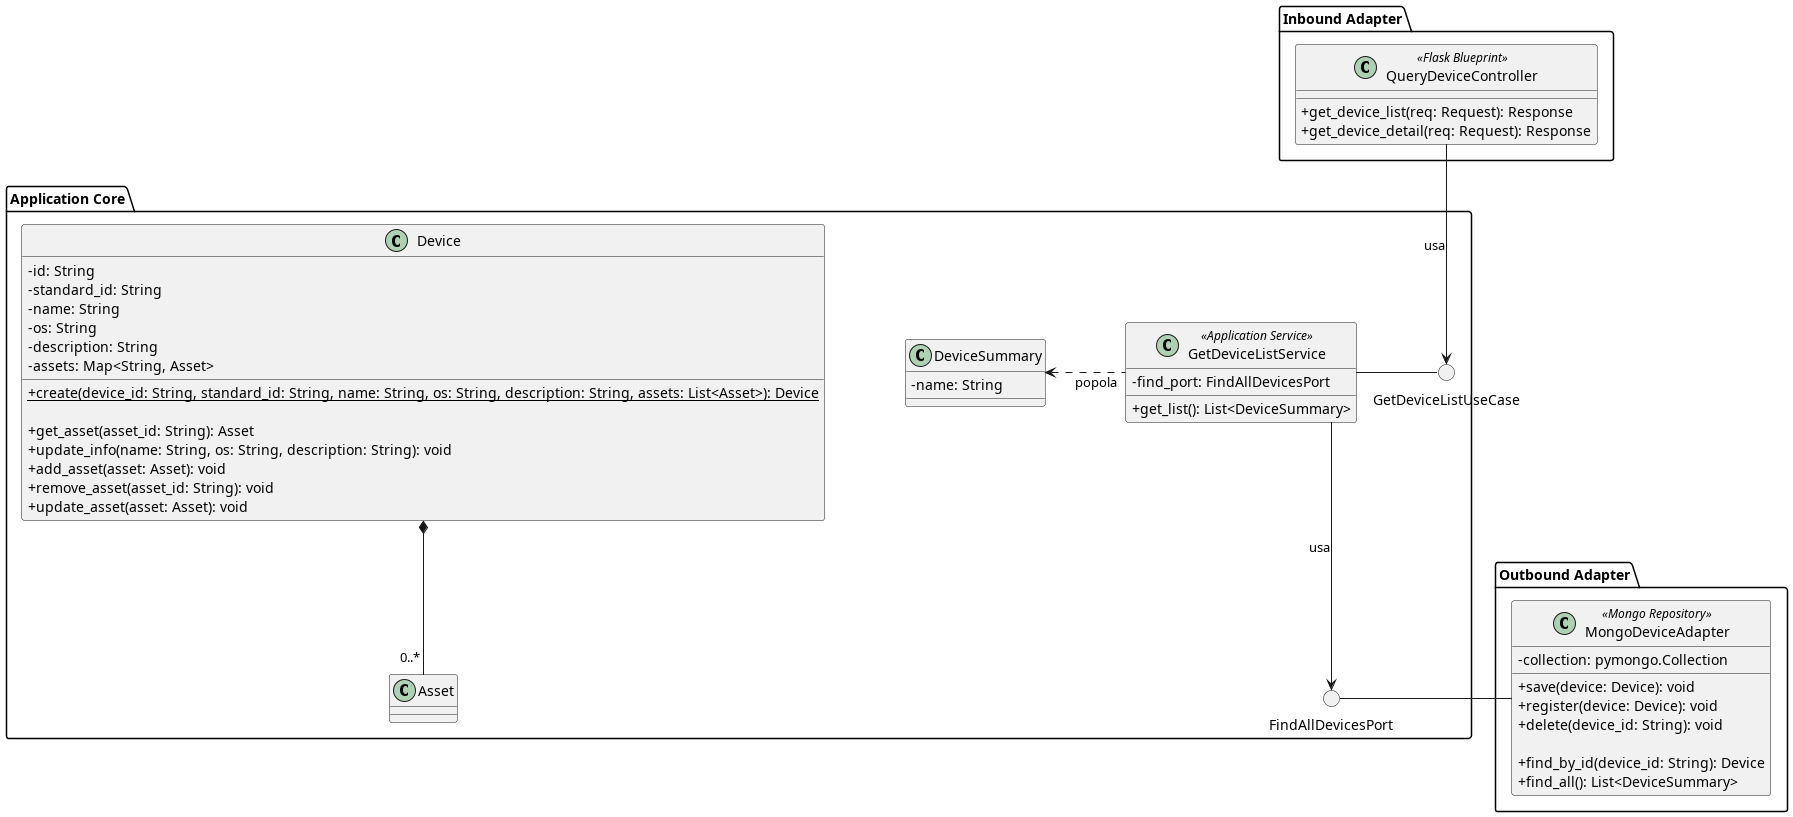

The diagram above was rendered by PlantUML. Its source (embedded in the PNG):
@startuml GetDeviceList
skinparam linetype ortho
skinparam nodesep 80
skinparam ranksep 80
skinparam classAttributeIconSize 0

package "Inbound Adapter"{
    !include InboundAdapters/QueryDeviceController.puml
}

package "Application Core" {
    class DeviceSummary {
        - name: String
    }
    () "GetDeviceListUseCase" as GetDeviceListUseCase
    !include ApplicationServices/GetDeviceListService.puml
    !include Domain/Device.puml
    () "FindAllDevicesPort" as FindAllDevicesPort

    GetDeviceListService .left.> DeviceSummary: popola
}

package "Outbound Adapter" {
    !include OutboundAdapters/MongoDeviceAdapter.puml
}


GetDeviceListService - GetDeviceListUseCase


GetDeviceListService --> FindAllDevicesPort : usa

QueryDeviceController --> GetDeviceListUseCase : usa
MongoDeviceAdapter - FindAllDevicesPort

@enduml